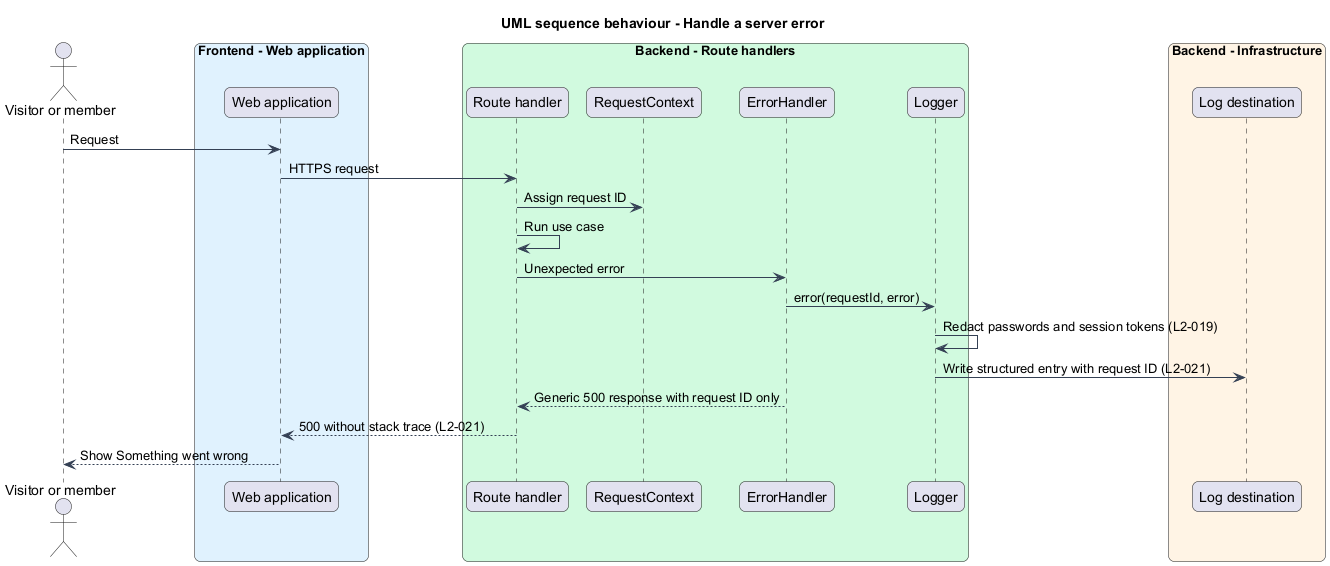

The diagram above was rendered by PlantUML. Its source (embedded in the PNG):
@startuml
title UML sequence behaviour - Handle a server error
skinparam backgroundColor #FFFFFF
skinparam shadowing false
skinparam roundcorner 12
skinparam defaultFontName Arial
skinparam ArrowColor #344054
actor "Visitor or member" as actor
box "Frontend - Web application" #E0F2FE
  participant "Web application" as page
end box
box "Backend - Route handlers" #D1FADF
  participant "Route handler" as route
  participant "RequestContext" as ctx
  participant "ErrorHandler" as handler
  participant "Logger" as log
end box
box "Backend - Infrastructure" #FFF4E5
  participant "Log destination" as sink
end box
actor -> page : Request
page -> route : HTTPS request
route -> ctx : Assign request ID
route -> route : Run use case
route -> handler : Unexpected error
handler -> log : error(requestId, error)
log -> log : Redact passwords and session tokens (L2-019)
log -> sink : Write structured entry with request ID (L2-021)
handler --> route : Generic 500 response with request ID only
route --> page : 500 without stack trace (L2-021)
page --> actor : Show Something went wrong
@enduml